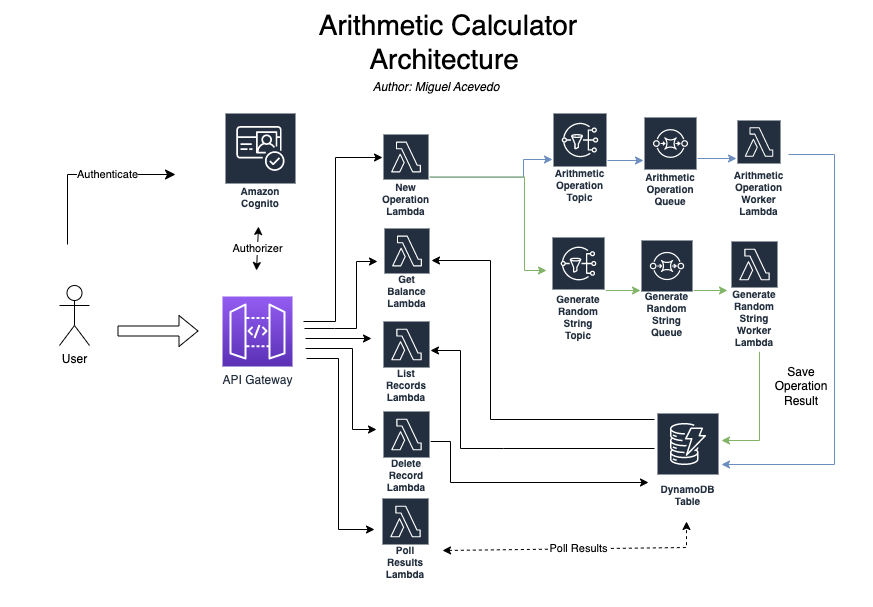

The diagram above was exported from draw.io. Its source (the exported page's mxGraphModel, read from the mxfile embedded in the PNG):
<mxGraphModel dx="3363" dy="1370" grid="0" gridSize="10" guides="1" tooltips="1" connect="1" arrows="1" fold="1" page="1" pageScale="1" pageWidth="827" pageHeight="1169" math="0" shadow="0">
  <root>
    <mxCell id="0" />
    <mxCell id="1" parent="0" />
    <mxCell id="2" value="" style="rounded=1;whiteSpace=wrap;html=1;fontColor=default;labelBorderColor=#ffffff;labelBackgroundColor=none;strokeColor=none;" vertex="1" parent="1">
      <mxGeometry x="-39" y="5" width="872" height="606" as="geometry" />
    </mxCell>
    <mxCell id="3" value="API Gateway" style="sketch=0;points=[[0,0,0],[0.25,0,0],[0.5,0,0],[0.75,0,0],[1,0,0],[0,1,0],[0.25,1,0],[0.5,1,0],[0.75,1,0],[1,1,0],[0,0.25,0],[0,0.5,0],[0,0.75,0],[1,0.25,0],[1,0.5,0],[1,0.75,0]];outlineConnect=0;fontColor=#232F3E;gradientColor=#945DF2;gradientDirection=north;fillColor=#5A30B5;strokeColor=#ffffff;dashed=0;verticalLabelPosition=bottom;verticalAlign=top;align=center;html=1;fontSize=12;fontStyle=0;aspect=fixed;shape=mxgraph.aws4.resourceIcon;resIcon=mxgraph.aws4.api_gateway;" vertex="1" parent="1">
      <mxGeometry x="183" y="301" width="70" height="70" as="geometry" />
    </mxCell>
    <mxCell id="4" value="User" style="shape=umlActor;verticalLabelPosition=bottom;verticalAlign=top;html=1;outlineConnect=0;" vertex="1" parent="1">
      <mxGeometry x="20" y="290" width="30" height="60" as="geometry" />
    </mxCell>
    <mxCell id="5" value="Amazon Cognito" style="sketch=0;outlineConnect=0;fontColor=#232F3E;gradientColor=none;strokeColor=#ffffff;fillColor=#232F3E;dashed=0;verticalLabelPosition=middle;verticalAlign=bottom;align=center;html=1;whiteSpace=wrap;fontSize=10;fontStyle=1;spacing=3;shape=mxgraph.aws4.productIcon;prIcon=mxgraph.aws4.cognito;" vertex="1" parent="1">
      <mxGeometry x="185" y="117" width="72" height="100" as="geometry" />
    </mxCell>
    <mxCell id="6" value="Authenticate" style="edgeStyle=elbowEdgeStyle;elbow=horizontal;endArrow=classic;html=1;curved=0;rounded=0;endSize=8;startSize=8;" edge="1" parent="1">
      <mxGeometry x="0.2356" width="50" height="50" relative="1" as="geometry">
        <mxPoint x="28" y="249" as="sourcePoint" />
        <mxPoint x="136" y="179" as="targetPoint" />
        <Array as="points">
          <mxPoint x="28" y="176" />
        </Array>
        <mxPoint as="offset" />
      </mxGeometry>
    </mxCell>
    <mxCell id="7" value="Authorizer" style="endArrow=classic;startArrow=classic;html=1;rounded=0;" edge="1" parent="1">
      <mxGeometry width="50" height="50" relative="1" as="geometry">
        <mxPoint x="217" y="275" as="sourcePoint" />
        <mxPoint x="219" y="231" as="targetPoint" />
      </mxGeometry>
    </mxCell>
    <mxCell id="8" style="edgeStyle=orthogonalEdgeStyle;rounded=0;orthogonalLoop=1;jettySize=auto;html=1;fillColor=#dae8fc;strokeColor=#6c8ebf;" edge="1" source="10" target="12" parent="1">
      <mxGeometry relative="1" as="geometry">
        <mxPoint x="505" y="142" as="targetPoint" />
        <Array as="points">
          <mxPoint x="484" y="182" />
          <mxPoint x="484" y="164" />
        </Array>
      </mxGeometry>
    </mxCell>
    <mxCell id="9" style="edgeStyle=orthogonalEdgeStyle;rounded=0;orthogonalLoop=1;jettySize=auto;html=1;fillColor=#d5e8d4;strokeColor=#82b366;" edge="1" source="10" parent="1">
      <mxGeometry relative="1" as="geometry">
        <mxPoint x="507" y="275" as="targetPoint" />
        <Array as="points">
          <mxPoint x="485" y="182" />
          <mxPoint x="485" y="275" />
        </Array>
      </mxGeometry>
    </mxCell>
    <mxCell id="10" value="New Operation Lambda" style="sketch=0;outlineConnect=0;fontColor=#232F3E;gradientColor=none;strokeColor=#ffffff;fillColor=#232F3E;dashed=0;verticalLabelPosition=middle;verticalAlign=bottom;align=center;html=1;whiteSpace=wrap;fontSize=10;fontStyle=1;spacing=3;shape=mxgraph.aws4.productIcon;prIcon=mxgraph.aws4.lambda;" vertex="1" parent="1">
      <mxGeometry x="343" y="138" width="47" height="87" as="geometry" />
    </mxCell>
    <mxCell id="11" style="edgeStyle=orthogonalEdgeStyle;rounded=0;orthogonalLoop=1;jettySize=auto;html=1;fillColor=#dae8fc;strokeColor=#6c8ebf;" edge="1" parent="1">
      <mxGeometry relative="1" as="geometry">
        <mxPoint x="533" y="165" as="sourcePoint" />
        <mxPoint x="604" y="165" as="targetPoint" />
      </mxGeometry>
    </mxCell>
    <mxCell id="12" value="Arithmetic Operation Topic" style="sketch=0;outlineConnect=0;fontColor=#232F3E;gradientColor=none;strokeColor=#ffffff;fillColor=#232F3E;dashed=0;verticalLabelPosition=middle;verticalAlign=bottom;align=center;html=1;whiteSpace=wrap;fontSize=10;fontStyle=1;spacing=3;shape=mxgraph.aws4.productIcon;prIcon=mxgraph.aws4.sns;" vertex="1" parent="1">
      <mxGeometry x="513" y="117" width="55" height="94" as="geometry" />
    </mxCell>
    <mxCell id="13" style="edgeStyle=orthogonalEdgeStyle;rounded=0;orthogonalLoop=1;jettySize=auto;html=1;fillColor=#d5e8d4;strokeColor=#82b366;" edge="1" source="14" target="17" parent="1">
      <mxGeometry relative="1" as="geometry" />
    </mxCell>
    <mxCell id="14" value="Generate Random String &lt;br&gt;Topic" style="sketch=0;outlineConnect=0;fontColor=#232F3E;gradientColor=none;strokeColor=#ffffff;fillColor=#232F3E;dashed=0;verticalLabelPosition=middle;verticalAlign=bottom;align=center;html=1;whiteSpace=wrap;fontSize=10;fontStyle=1;spacing=3;shape=mxgraph.aws4.productIcon;prIcon=mxgraph.aws4.sns;" vertex="1" parent="1">
      <mxGeometry x="512" y="241" width="54" height="108" as="geometry" />
    </mxCell>
    <mxCell id="15" value="Arithmetic Operation Queue" style="sketch=0;outlineConnect=0;fontColor=#232F3E;gradientColor=none;strokeColor=#ffffff;fillColor=#232F3E;dashed=0;verticalLabelPosition=middle;verticalAlign=bottom;align=center;html=1;whiteSpace=wrap;fontSize=10;fontStyle=1;spacing=3;shape=mxgraph.aws4.productIcon;prIcon=mxgraph.aws4.sqs;" vertex="1" parent="1">
      <mxGeometry x="604" y="121" width="54" height="94" as="geometry" />
    </mxCell>
    <mxCell id="16" style="edgeStyle=orthogonalEdgeStyle;rounded=0;orthogonalLoop=1;jettySize=auto;html=1;fillColor=#d5e8d4;strokeColor=#82b366;" edge="1" source="17" parent="1">
      <mxGeometry relative="1" as="geometry">
        <mxPoint x="688" y="295" as="targetPoint" />
      </mxGeometry>
    </mxCell>
    <mxCell id="17" value="Generate Random String Queue" style="sketch=0;outlineConnect=0;fontColor=#232F3E;gradientColor=none;strokeColor=#ffffff;fillColor=#232F3E;dashed=0;verticalLabelPosition=middle;verticalAlign=bottom;align=center;html=1;whiteSpace=wrap;fontSize=10;fontStyle=1;spacing=3;shape=mxgraph.aws4.productIcon;prIcon=mxgraph.aws4.sqs;" vertex="1" parent="1">
      <mxGeometry x="601" y="244" width="53" height="102" as="geometry" />
    </mxCell>
    <mxCell id="18" style="edgeStyle=orthogonalEdgeStyle;rounded=0;orthogonalLoop=1;jettySize=auto;html=1;fillColor=#dae8fc;strokeColor=#6c8ebf;" edge="1" parent="1">
      <mxGeometry relative="1" as="geometry">
        <mxPoint x="682" y="469" as="targetPoint" />
        <mxPoint x="749" y="159" as="sourcePoint" />
        <Array as="points">
          <mxPoint x="795" y="159" />
        </Array>
      </mxGeometry>
    </mxCell>
    <mxCell id="19" value="Arithmetic Operation Worker Lambda" style="sketch=0;outlineConnect=0;fontColor=#232F3E;gradientColor=none;strokeColor=#ffffff;fillColor=#232F3E;dashed=0;verticalLabelPosition=middle;verticalAlign=bottom;align=center;html=1;whiteSpace=wrap;fontSize=10;fontStyle=1;spacing=3;shape=mxgraph.aws4.productIcon;prIcon=mxgraph.aws4.lambda;" vertex="1" parent="1">
      <mxGeometry x="697" y="124" width="45" height="101" as="geometry" />
    </mxCell>
    <mxCell id="20" style="edgeStyle=orthogonalEdgeStyle;rounded=0;orthogonalLoop=1;jettySize=auto;html=1;fillColor=#d5e8d4;strokeColor=#82b366;" edge="1" parent="1">
      <mxGeometry relative="1" as="geometry">
        <mxPoint x="682" y="445" as="targetPoint" />
        <mxPoint x="720" y="356" as="sourcePoint" />
        <Array as="points">
          <mxPoint x="720" y="445" />
        </Array>
      </mxGeometry>
    </mxCell>
    <mxCell id="21" value="Generate Random String Worker Lambda" style="sketch=0;outlineConnect=0;fontColor=#232F3E;gradientColor=none;strokeColor=#ffffff;fillColor=#232F3E;dashed=0;verticalLabelPosition=middle;verticalAlign=bottom;align=center;html=1;whiteSpace=wrap;fontSize=10;fontStyle=1;spacing=3;shape=mxgraph.aws4.productIcon;prIcon=mxgraph.aws4.lambda;" vertex="1" parent="1">
      <mxGeometry x="691" y="245" width="48" height="111" as="geometry" />
    </mxCell>
    <mxCell id="22" value="" style="edgeStyle=orthogonalEdgeStyle;rounded=0;orthogonalLoop=1;jettySize=auto;html=1;startArrow=classic;startFill=1;endArrow=none;endFill=0;" edge="1" source="23" parent="1">
      <mxGeometry x="0.2857" relative="1" as="geometry">
        <mxPoint x="615" y="453" as="targetPoint" />
        <Array as="points">
          <mxPoint x="421" y="355" />
          <mxPoint x="421" y="453" />
          <mxPoint x="464" y="453" />
        </Array>
        <mxPoint as="offset" />
      </mxGeometry>
    </mxCell>
    <mxCell id="23" value="List Records Lambda" style="sketch=0;outlineConnect=0;fontColor=#232F3E;gradientColor=none;strokeColor=#ffffff;fillColor=#232F3E;dashed=0;verticalLabelPosition=middle;verticalAlign=bottom;align=center;html=1;whiteSpace=wrap;fontSize=10;fontStyle=1;spacing=3;shape=mxgraph.aws4.productIcon;prIcon=mxgraph.aws4.lambda;" vertex="1" parent="1">
      <mxGeometry x="343" y="325" width="48" height="86" as="geometry" />
    </mxCell>
    <mxCell id="24" value="" style="endArrow=classic;html=1;rounded=0;" edge="1" parent="1">
      <mxGeometry width="50" height="50" relative="1" as="geometry">
        <mxPoint x="264" y="326" as="sourcePoint" />
        <mxPoint x="343" y="162" as="targetPoint" />
        <Array as="points">
          <mxPoint x="296" y="326" />
          <mxPoint x="296" y="162" />
        </Array>
      </mxGeometry>
    </mxCell>
    <mxCell id="25" value="DynamoDB Table" style="sketch=0;outlineConnect=0;fontColor=#232F3E;gradientColor=none;strokeColor=#ffffff;fillColor=#232F3E;dashed=0;verticalLabelPosition=middle;verticalAlign=bottom;align=center;html=1;whiteSpace=wrap;fontSize=10;fontStyle=1;spacing=3;shape=mxgraph.aws4.productIcon;prIcon=mxgraph.aws4.dynamodb;" vertex="1" parent="1">
      <mxGeometry x="617" y="417" width="63" height="98" as="geometry" />
    </mxCell>
    <mxCell id="26" value="&lt;font style=&quot;font-size: 28px;&quot;&gt;Arithmetic Calculator Architecture&amp;nbsp;&lt;/font&gt;" style="text;html=1;strokeColor=none;fillColor=none;align=center;verticalAlign=middle;whiteSpace=wrap;rounded=0;fontStyle=0" vertex="1" parent="1">
      <mxGeometry x="267" y="16" width="284" height="62" as="geometry" />
    </mxCell>
    <mxCell id="27" value="Author: Miguel Acevedo" style="text;html=1;strokeColor=none;fillColor=none;align=center;verticalAlign=middle;whiteSpace=wrap;rounded=0;fontStyle=2" vertex="1" parent="1">
      <mxGeometry x="329" y="84" width="136" height="16" as="geometry" />
    </mxCell>
    <mxCell id="28" value="" style="edgeStyle=orthogonalEdgeStyle;rounded=0;orthogonalLoop=1;jettySize=auto;html=1;startArrow=classic;startFill=1;endArrow=none;endFill=0;" edge="1" parent="1">
      <mxGeometry x="0.4293" y="2" relative="1" as="geometry">
        <mxPoint x="615" y="424" as="targetPoint" />
        <mxPoint x="392" y="265" as="sourcePoint" />
        <Array as="points">
          <mxPoint x="451" y="265" />
          <mxPoint x="451" y="424" />
        </Array>
        <mxPoint as="offset" />
      </mxGeometry>
    </mxCell>
    <mxCell id="29" value="Get Balance Lambda" style="sketch=0;outlineConnect=0;fontColor=#232F3E;gradientColor=none;strokeColor=#ffffff;fillColor=#232F3E;dashed=0;verticalLabelPosition=middle;verticalAlign=bottom;align=center;html=1;whiteSpace=wrap;fontSize=10;fontStyle=1;spacing=3;shape=mxgraph.aws4.productIcon;prIcon=mxgraph.aws4.lambda;" vertex="1" parent="1">
      <mxGeometry x="344" y="232" width="47" height="85" as="geometry" />
    </mxCell>
    <mxCell id="30" value="" style="endArrow=classic;html=1;rounded=0;" edge="1" parent="1">
      <mxGeometry width="50" height="50" relative="1" as="geometry">
        <mxPoint x="265" y="333" as="sourcePoint" />
        <mxPoint x="338" y="266" as="targetPoint" />
        <Array as="points">
          <mxPoint x="295" y="333" />
          <mxPoint x="317" y="333" />
          <mxPoint x="317" y="266" />
        </Array>
      </mxGeometry>
    </mxCell>
    <mxCell id="31" value="" style="edgeStyle=orthogonalEdgeStyle;rounded=0;orthogonalLoop=1;jettySize=auto;html=1;" edge="1" source="32" parent="1">
      <mxGeometry x="0.1737" y="3" relative="1" as="geometry">
        <mxPoint x="609" y="487" as="targetPoint" />
        <Array as="points">
          <mxPoint x="411" y="446" />
          <mxPoint x="411" y="487" />
        </Array>
        <mxPoint as="offset" />
      </mxGeometry>
    </mxCell>
    <mxCell id="32" value="Delete Record Lambda" style="sketch=0;outlineConnect=0;fontColor=#232F3E;gradientColor=none;strokeColor=#ffffff;fillColor=#232F3E;dashed=0;verticalLabelPosition=middle;verticalAlign=bottom;align=center;html=1;whiteSpace=wrap;fontSize=10;fontStyle=1;spacing=3;shape=mxgraph.aws4.productIcon;prIcon=mxgraph.aws4.lambda;" vertex="1" parent="1">
      <mxGeometry x="343" y="415" width="48" height="86" as="geometry" />
    </mxCell>
    <mxCell id="33" value="" style="endArrow=classic;html=1;rounded=0;" edge="1" parent="1">
      <mxGeometry width="50" height="50" relative="1" as="geometry">
        <mxPoint x="266" y="343" as="sourcePoint" />
        <mxPoint x="332" y="343" as="targetPoint" />
      </mxGeometry>
    </mxCell>
    <mxCell id="34" value="Poll Results Lambda" style="sketch=0;outlineConnect=0;fontColor=#232F3E;gradientColor=none;strokeColor=#ffffff;fillColor=#232F3E;dashed=0;verticalLabelPosition=middle;verticalAlign=bottom;align=center;html=1;whiteSpace=wrap;fontSize=10;fontStyle=1;spacing=3;shape=mxgraph.aws4.productIcon;prIcon=mxgraph.aws4.lambda;" vertex="1" parent="1">
      <mxGeometry x="342" y="502" width="48" height="86" as="geometry" />
    </mxCell>
    <mxCell id="35" value="" style="endArrow=classic;html=1;rounded=0;" edge="1" parent="1">
      <mxGeometry width="50" height="50" relative="1" as="geometry">
        <mxPoint x="266" y="353" as="sourcePoint" />
        <mxPoint x="337" y="434" as="targetPoint" />
        <Array as="points">
          <mxPoint x="313" y="353" />
          <mxPoint x="313" y="434" />
        </Array>
      </mxGeometry>
    </mxCell>
    <mxCell id="36" value="" style="endArrow=classic;html=1;rounded=0;" edge="1" parent="1">
      <mxGeometry width="50" height="50" relative="1" as="geometry">
        <mxPoint x="267" y="363" as="sourcePoint" />
        <mxPoint x="335" y="534" as="targetPoint" />
        <Array as="points">
          <mxPoint x="299" y="363" />
          <mxPoint x="299" y="534" />
        </Array>
      </mxGeometry>
    </mxCell>
    <mxCell id="37" value="Save Operation Result" style="text;html=1;strokeColor=none;fillColor=none;align=center;verticalAlign=middle;whiteSpace=wrap;rounded=0;" vertex="1" parent="1">
      <mxGeometry x="732" y="376" width="60" height="30" as="geometry" />
    </mxCell>
    <mxCell id="38" value="Poll Results" style="endArrow=classic;html=1;rounded=0;startArrow=classic;startFill=1;dashed=1;" edge="1" parent="1">
      <mxGeometry width="50" height="50" relative="1" as="geometry">
        <mxPoint x="403" y="555" as="sourcePoint" />
        <mxPoint x="647" y="526" as="targetPoint" />
        <Array as="points">
          <mxPoint x="647" y="552" />
        </Array>
      </mxGeometry>
    </mxCell>
    <mxCell id="39" value="" style="shape=flexArrow;endArrow=classic;html=1;rounded=0;" edge="1" parent="1">
      <mxGeometry width="50" height="50" relative="1" as="geometry">
        <mxPoint x="78" y="335.5" as="sourcePoint" />
        <mxPoint x="159" y="335.5" as="targetPoint" />
      </mxGeometry>
    </mxCell>
    <mxCell id="40" style="edgeStyle=orthogonalEdgeStyle;rounded=0;orthogonalLoop=1;jettySize=auto;html=1;fillColor=#dae8fc;strokeColor=#6c8ebf;" edge="1" parent="1">
      <mxGeometry relative="1" as="geometry">
        <mxPoint x="658" y="163" as="sourcePoint" />
        <mxPoint x="697" y="163.85" as="targetPoint" />
      </mxGeometry>
    </mxCell>
  </root>
</mxGraphModel>